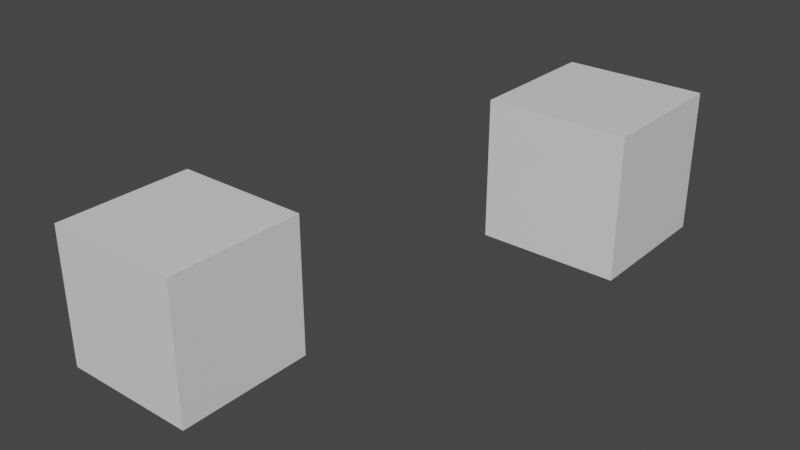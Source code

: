 # Source: plane.blend  (saved by Blender 3.2.14; exported with 4.5.12 LTS)
import bpy
from mathutils import Matrix  # noqa: F401  (used for matrix-valued properties, if any)

bpy.ops.wm.read_factory_settings(use_empty=True)
scene = bpy.context.scene
scene.name = 'Scene'

# ---- collections
col_collection = bpy.data.collections.new('Collection'); scene.collection.children.link(col_collection)

# ---- materials (node trees are filled in below, after node groups)
mat_material = bpy.data.materials.new('Material')
mat_material.alpha_threshold = 0.0
mat_material.use_transparent_shadow = False
mat_material.line_color = (0.0, 0.0, 0.0, 1.0)

# ---- material node trees
mat_material.use_nodes = True; mat_material.node_tree.nodes.clear()
_N = mat_material.node_tree.nodes; _L = mat_material.node_tree.links
n0 = _N.new('ShaderNodeOutputMaterial'); n0.name = 'Material Output'; n0.location = (300, 300)
n1 = _N.new('ShaderNodeBsdfPrincipled'); n1.name = 'Principled BSDF'; n1.location = (10, 300)
n1.distribution = 'GGX'
n1.subsurface_method = 'RANDOM_WALK_SKIN'
n1.inputs[2].default_value = 0.4
n1.inputs[3].default_value = 1.45
n1.inputs[27].default_value = (0.0, 0.0, 0.0, 1.0)
n1.inputs[28].default_value = 1.0
_L.new(n1.outputs[0], n0.inputs[0])
n0.is_active_output = True

# ---- world
world_world = bpy.data.worlds.new('World'); scene.world = world_world
world_world.use_nodes = True; world_world.node_tree.nodes.clear()
_N = world_world.node_tree.nodes; _L = world_world.node_tree.links
n0 = _N.new('ShaderNodeOutputWorld'); n0.name = 'World Output'; n0.location = (300, 300)
n1 = _N.new('ShaderNodeBackground'); n1.name = 'Background'; n1.location = (10, 300)
n1.inputs[0].default_value = (0.05088, 0.05088, 0.05088, 1.0)
_L.new(n1.outputs[0], n0.inputs[0])
n0.is_active_output = True
world_world.color = (0.05088, 0.05088, 0.05088)
world_world.use_sun_shadow = False
world_world.sun_shadow_jitter_overblur = 0.0

# ---- meshes
me_cube = bpy.data.meshes.new('Cube')
me_cube.from_pydata([(1.0, 1.0, 1.0), (1.0, 1.0, -1.0), (1.0, -1.0, 1.0), (1.0, -1.0, -1.0), (-1.0, 1.0, 1.0), (-1.0, 1.0, -1.0), (-1.0, -1.0, 1.0), (-1.0, -1.0, -1.0)], [], [(0, 4, 6, 2), (3, 2, 6, 7), (7, 6, 4, 5), (5, 1, 3, 7), (1, 0, 2, 3), (5, 4, 0, 1)])
_uv = me_cube.uv_layers.new(name='UVMap')
_uv.uv.foreach_set('vector', [0.625, 0.5, 0.875, 0.5, 0.875, 0.75, 0.625, 0.75, 0.375, 0.75, 0.625, 0.75, 0.625, 1.0, 0.375, 1.0, 0.375, 0.0, 0.625, 0.0, 0.625, 0.25, 0.375, 0.25, 0.125, 0.5, 0.375, 0.5, 0.375, 0.75, 0.125, 0.75, 0.375, 0.5, 0.625, 0.5, 0.625, 0.75, 0.375, 0.75, 0.375, 0.25, 0.625, 0.25, 0.625, 0.5, 0.375, 0.5])
me_cube.materials.append(mat_material)
me_cube.use_mirror_vertex_groups = False
me_cube.update()
me_cube_004 = bpy.data.meshes.new('Cube.004')
me_cube_004.from_pydata([(1.0, 1.0, 1.0), (1.0, 1.0, -1.0), (1.0, -1.0, 1.0), (1.0, -1.0, -1.0), (-1.0, 1.0, 1.0), (-1.0, 1.0, -1.0), (-1.0, -1.0, 1.0), (-1.0, -1.0, -1.0)], [], [(0, 4, 6, 2), (3, 2, 6, 7), (7, 6, 4, 5), (5, 1, 3, 7), (1, 0, 2, 3), (5, 4, 0, 1)])
_uv = me_cube_004.uv_layers.new(name='UVMap')
_uv.uv.foreach_set('vector', [0.625, 0.5, 0.875, 0.5, 0.875, 0.75, 0.625, 0.75, 0.375, 0.75, 0.625, 0.75, 0.625, 1.0, 0.375, 1.0, 0.375, 0.0, 0.625, 0.0, 0.625, 0.25, 0.375, 0.25, 0.125, 0.5, 0.375, 0.5, 0.375, 0.75, 0.125, 0.75, 0.375, 0.5, 0.625, 0.5, 0.625, 0.75, 0.375, 0.75, 0.375, 0.25, 0.625, 0.25, 0.625, 0.5, 0.375, 0.5])
me_cube_004.materials.append(mat_material)
me_cube_004.use_mirror_vertex_groups = False
me_cube_004.update()

# ---- objects
ob_cube = bpy.data.objects.new('Cube', me_cube)
ob_cube_004 = bpy.data.objects.new('Cube.004', me_cube_004)

# ---- transforms, parenting, visibility, modifiers, constraints
ob_cube.location = (0.0, 0.0, 0.0)
ob_cube.lock_rotations_4d = False
ob_cube.empty_display_type = 'ARROWS'
ob_cube.lineart.crease_threshold = 0.0
ob_cube_004.location = (-2.541, -5.073, -0.6613)
ob_cube_004.lock_rotations_4d = False
ob_cube_004.empty_display_type = 'ARROWS'
ob_cube_004.lineart.crease_threshold = 0.0

# ---- collection membership
col_collection.objects.link(ob_cube)
col_collection.objects.link(ob_cube_004)

# ---- scene / render settings (as saved in the file)
scene.frame_start = 1; scene.frame_end = 250; scene.frame_set(1)
scene.render.engine = 'BLENDER_EEVEE_NEXT'
scene.cycles.sampling_pattern = 'TABULATED_SOBOL'
scene.cycles.use_light_tree = False
scene.view_settings.view_transform = 'Filmic'
bpy.context.view_layer.update()

# ---- added for rendering (the .blend has no active camera and no usable light): camera, sun
cam_auto = bpy.data.cameras.new('AutoCamera')
cam_auto.lens = 50.0
cam_auto.sensor_width = 36.0
cam_auto.clip_end = 1000.0
ob_auto_camera = bpy.data.objects.new('AutoCamera', cam_auto)
scene.collection.objects.link(ob_auto_camera)
ob_auto_camera.location = (6.88686, -12.3255, 6.19531)
ob_auto_camera.rotation_euler = (1.09748, -7.21219e-08, 0.694738)
scene.camera = ob_auto_camera
light_auto_sun = bpy.data.lights.new('AutoSun', 'SUN')
light_auto_sun.energy = 3.0
light_auto_sun.angle = 0.0523599
ob_auto_sun = bpy.data.objects.new('AutoSun', light_auto_sun)
scene.collection.objects.link(ob_auto_sun)
ob_auto_sun.rotation_euler = (0.872665, 0.174533, 0.523599)
bpy.context.view_layer.update()
